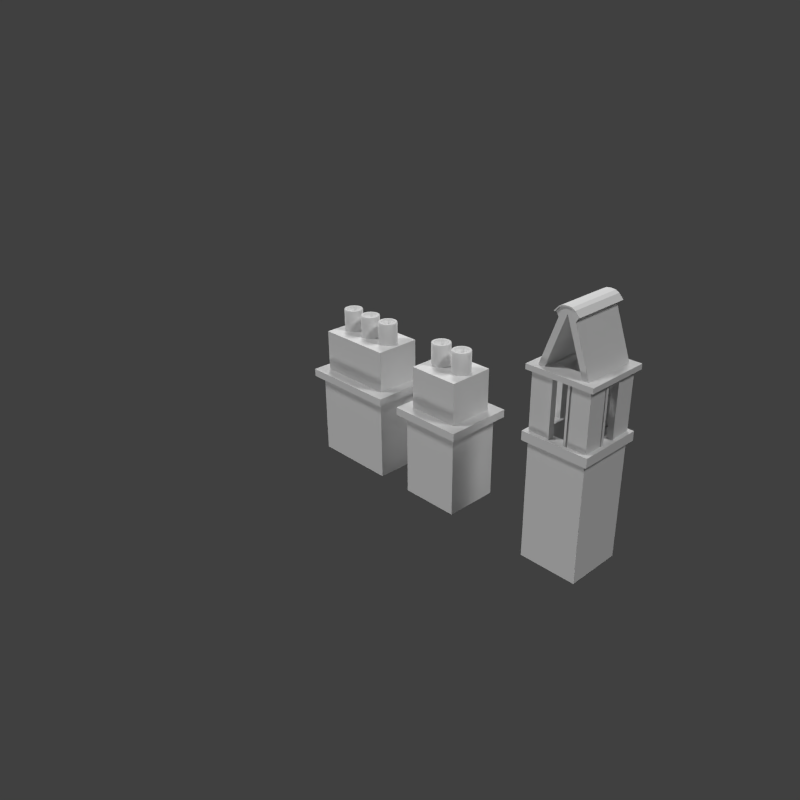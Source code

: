 # Source: cg-libChimney.blend  (saved by Blender 2.71.0; exported with 4.5.12 LTS)
import bpy
from mathutils import Matrix  # noqa: F401  (used for matrix-valued properties, if any)

bpy.ops.wm.read_factory_settings(use_empty=True)
scene = bpy.context.scene
scene.name = 'Scene'

# ---- collections
col_collection_1 = bpy.data.collections.new('Collection 1'); scene.collection.children.link(col_collection_1)

# ---- materials (node trees are filled in below, after node groups)
mat_rustedmetal = bpy.data.materials.new('RustedMetal')
mat_rustedmetal.alpha_threshold = 0.0
mat_rustedmetal.use_transparent_shadow = False
mat_rustedmetal.roughness = 0.5
mat_rustedmetal.specular_intensity = 0.04737
mat_rustedmetal.line_color = (0.0, 0.0, 0.0, 1.0)
mat_brick = bpy.data.materials.new('Brick')
mat_brick.alpha_threshold = 0.0
mat_brick.use_transparent_shadow = False
mat_brick.roughness = 0.5
mat_brick.specular_intensity = 0.005263
mat_brick.line_color = (0.0, 0.0, 0.0, 1.0)

# ---- material node trees

# ---- world
world_world = bpy.data.worlds.new('World'); scene.world = world_world
world_world.color = (0.05088, 0.05088, 0.05088)
world_world.use_sun_shadow = False
world_world.sun_shadow_jitter_overblur = 0.0
world_world.cycles.sampling_method = 'MANUAL'
world_world.cycles.sample_map_resolution = 256

# ---- cameras
cam_camera = bpy.data.cameras.new('Camera')
cam_camera.clip_end = 100.0
cam_camera.lens = 35.0
cam_camera.sensor_width = 32.0
cam_camera.sensor_height = 18.0
cam_camera.ortho_scale = 7.314
cam_camera.dof.focus_distance = 0.0
cam_camera.dof.aperture_fstop = 128.0

# ---- lights
light_lamp_003 = bpy.data.lights.new('Lamp.003', 'SUN')
light_lamp_003.transmission_factor = 0.0
light_lamp_003.cutoff_distance = 30.0
light_lamp_003.angle = 0.1993
light_lamp_003.energy = 1.0
light_lamp_003.shadow_buffer_clip_start = 1.001
light_lamp_003.shadow_soft_size = 0.1
light_lamp_003.shadow_cascade_max_distance = 1000.0
light_lamp_003.cycles.use_multiple_importance_sampling = False
light_lamp_002 = bpy.data.lights.new('Lamp.002', 'SUN')
light_lamp_002.transmission_factor = 0.0
light_lamp_002.cutoff_distance = 30.0
light_lamp_002.angle = 0.1993
light_lamp_002.energy = 1.0
light_lamp_002.shadow_buffer_clip_start = 1.001
light_lamp_002.shadow_soft_size = 0.1
light_lamp_002.shadow_cascade_max_distance = 1000.0
light_lamp_002.cycles.use_multiple_importance_sampling = False
light_lamp_001 = bpy.data.lights.new('Lamp.001', 'SUN')
light_lamp_001.transmission_factor = 0.0
light_lamp_001.cutoff_distance = 30.0
light_lamp_001.angle = 0.1993
light_lamp_001.energy = 1.0
light_lamp_001.shadow_buffer_clip_start = 1.001
light_lamp_001.shadow_soft_size = 0.1
light_lamp_001.shadow_cascade_max_distance = 1000.0
light_lamp_001.cycles.use_multiple_importance_sampling = False
light_lamp = bpy.data.lights.new('Lamp', 'SUN')
light_lamp.transmission_factor = 0.0
light_lamp.cutoff_distance = 30.0
light_lamp.angle = 0.1993
light_lamp.energy = 1.0
light_lamp.shadow_buffer_clip_start = 1.001
light_lamp.shadow_soft_size = 0.1
light_lamp.shadow_cascade_max_distance = 1000.0
light_lamp.cycles.use_multiple_importance_sampling = False

# ---- meshes
me_cube_005 = bpy.data.meshes.new('Cube.005')
me_cube_005.from_pydata([(0.1345, 0.3416, 2.49), (0.1345, -0.3416, 2.49), (0.08711, 0.3416, 2.545), (0.08711, -0.3416, 2.545), (0.04694, 0.3416, 2.566), (0.04694, -0.3416, 2.566), (0.1438, 0.3416, 2.498), (0.1438, -0.3416, 2.498), (0.09267, 0.3416, 2.555), (0.09267, -0.3416, 2.555), (0.0525, 0.3416, 2.577), (0.0525, -0.3416, 2.577), (-0.1345, 0.3416, 2.49), (-0.1345, -0.3416, 2.49), (-0.08711, 0.3416, 2.545), (-0.08711, -0.3416, 2.545), (-0.04694, 0.3416, 2.566), (-0.04694, -0.3416, 2.566), (0.0, 0.3416, 2.572), (0.0, -0.3416, 2.572), (-0.1438, 0.3416, 2.498), (-0.1438, -0.3416, 2.498), (-0.09267, 0.3416, 2.555), (-0.09267, -0.3416, 2.555), (-0.0525, 0.3416, 2.577), (-0.0525, -0.3416, 2.577), (0.0, 0.3416, 2.583), (0.0, -0.3416, 2.583)], [], [(0, 1, 3, 2), (2, 3, 5, 4), (4, 5, 19, 18), (6, 8, 9, 7), (8, 10, 11, 9), (10, 26, 27, 11), (5, 11, 27, 19), (18, 26, 10, 4), (3, 9, 11, 5), (4, 10, 8, 2), (1, 7, 9, 3), (2, 8, 6, 0), (0, 6, 7, 1), (12, 14, 15, 13), (14, 16, 17, 15), (16, 18, 19, 17), (20, 21, 23, 22), (22, 23, 25, 24), (24, 25, 27, 26), (17, 19, 27, 25), (18, 16, 24, 26), (15, 17, 25, 23), (16, 14, 22, 24), (13, 15, 23, 21), (14, 12, 20, 22), (12, 13, 21, 20)])
_uv = me_cube_005.uv_layers.new(name='UVMap')
_uv.uv.foreach_set('vector', [0.7793, 0.03774, 0.625, 0.03775, 0.625, 0.0214, 0.7793, 0.02139, 0.7793, 0.02139, 0.625, 0.0214, 0.625, 0.01114, 0.7793, 0.01114, 0.7793, 0.01114, 0.625, 0.01114, 0.625, 0.000452, 0.7793, 0.0004502, 0.7793, 0.04046, 0.7793, 0.05787, 0.625, 0.05787, 0.625, 0.04046, 0.7793, 0.05787, 0.7793, 0.06813, 0.625, 0.06813, 0.625, 0.05787, 0.7793, 0.06813, 0.7793, 0.08006, 0.625, 0.08006, 0.625, 0.06813, 0.04345, 0.7668, 0.04471, 0.7692, 0.03285, 0.7705, 0.03285, 0.7681, 0.5682, 0.7553, 0.5682, 0.7529, 0.58, 0.7543, 0.5788, 0.7567, 0.05252, 0.762, 0.05377, 0.7644, 0.04471, 0.7692, 0.04345, 0.7668, 0.5788, 0.7567, 0.58, 0.7543, 0.5891, 0.7591, 0.5879, 0.7615, 0.06321, 0.7496, 0.06531, 0.7513, 0.05377, 0.7644, 0.05252, 0.762, 0.5879, 0.7615, 0.5891, 0.7591, 0.6007, 0.7721, 0.5986, 0.7739, 0.7793, 0.03774, 0.7793, 0.04046, 0.625, 0.04046, 0.625, 0.03775, 0.7793, 0.1224, 0.7793, 0.1387, 0.625, 0.1387, 0.625, 0.1224, 0.7793, 0.1387, 0.7793, 0.149, 0.625, 0.149, 0.625, 0.1387, 0.7793, 0.149, 0.7793, 0.1597, 0.625, 0.1597, 0.625, 0.149, 0.7793, 0.1197, 0.625, 0.1197, 0.625, 0.1022, 0.7793, 0.1022, 0.7793, 0.1022, 0.625, 0.1022, 0.625, 0.09199, 0.7793, 0.09199, 0.7793, 0.09199, 0.625, 0.09199, 0.625, 0.08006, 0.7793, 0.08006, 0.02226, 0.7668, 0.03285, 0.7681, 0.03285, 0.7705, 0.021, 0.7692, 0.5682, 0.7553, 0.5576, 0.7567, 0.5563, 0.7543, 0.5682, 0.7529, 0.01321, 0.762, 0.02226, 0.7668, 0.021, 0.7692, 0.01195, 0.7644, 0.5576, 0.7567, 0.5485, 0.7615, 0.5473, 0.7591, 0.5563, 0.7543, 0.002546, 0.7496, 0.01321, 0.762, 0.01195, 0.7644, 0.0004502, 0.7513, 0.5485, 0.7615, 0.5378, 0.7739, 0.5357, 0.7721, 0.5473, 0.7591, 0.7793, 0.1224, 0.625, 0.1224, 0.625, 0.1197, 0.7793, 0.1197])
me_cube_005.materials.append(mat_rustedmetal)
me_cube_005.use_remesh_preserve_volume = False
me_cube_005.use_remesh_preserve_attributes = False
me_cube_005.use_mirror_vertex_groups = False
me_cube_005.update()
me_cube_004 = bpy.data.meshes.new('Cube.004')
me_cube_004.from_pydata([(-0.5342, 0.196, 1.801), (-0.5342, 0.196, 2.668), (-0.4592, 0.1811, 1.801), (-0.4592, 0.1811, 2.668), (-0.3956, 0.1386, 1.801), (-0.3956, 0.1386, 2.668), (-0.3531, 0.07501, 1.801), (-0.3531, 0.07501, 2.668), (-0.3382, -8.568e-09, 1.801), (-0.3382, -8.568e-09, 2.668), (-0.3531, -0.07501, 1.801), (-0.3531, -0.07501, 2.668), (-0.3956, -0.1386, 1.801), (-0.3956, -0.1386, 2.668), (-0.4592, -0.1811, 1.801), (-0.4592, -0.1811, 2.668), (-0.5342, -0.196, 1.801), (-0.5342, -0.196, 2.668), (-0.6092, -0.1811, 1.801), (-0.6092, -0.1811, 2.668), (-0.6728, -0.1386, 1.801), (-0.6728, -0.1386, 2.668), (-0.7153, -0.07501, 1.801), (-0.7153, -0.07501, 2.668), (-0.7302, 2.338e-09, 1.801), (-0.7302, 2.338e-09, 2.668), (-0.7153, 0.07501, 1.801), (-0.7153, 0.07501, 2.668), (-0.6728, 0.1386, 1.801), (-0.6728, 0.1386, 2.668), (-0.6092, 0.1811, 1.801), (-0.6092, 0.1811, 2.668), (-0.5342, 0.1364, 2.668), (-0.482, 0.126, 2.668), (-0.4378, 0.09643, 2.668), (-0.4082, 0.05219, 2.668), (-0.3978, -5.294e-09, 2.668), (-0.4082, -0.05219, 2.668), (-0.4378, -0.09643, 2.668), (-0.482, -0.126, 2.668), (-0.5342, -0.1364, 2.668), (-0.5864, -0.126, 2.668), (-0.6306, -0.09643, 2.668), (-0.6602, -0.05219, 2.668), (-0.6706, 2.293e-09, 2.668), (-0.6602, 0.05219, 2.668), (-0.6306, 0.09643, 2.668), (-0.5864, 0.126, 2.668), (-0.5342, 0.1364, 2.323), (-0.482, 0.126, 2.323), (-0.4378, 0.09643, 2.323), (-0.4082, 0.05219, 2.323), (-0.3978, -5.294e-09, 2.323), (-0.4082, -0.05219, 2.323), (-0.4378, -0.09643, 2.323), (-0.482, -0.126, 2.323), (-0.5342, -0.1364, 2.323), (-0.5864, -0.126, 2.323), (-0.6306, -0.09643, 2.323), (-0.6602, -0.05219, 2.323), (-0.6706, 2.293e-09, 2.323), (-0.6602, 0.05219, 2.323), (-0.6306, 0.09643, 2.323), (-0.5864, 0.126, 2.323), (-0.004945, 0.196, 1.801), (-0.004945, 0.196, 2.668), (0.07007, 0.1811, 1.801), (0.07007, 0.1811, 2.668), (0.1337, 0.1386, 1.801), (0.1337, 0.1386, 2.668), (0.1762, 0.07501, 1.801), (0.1762, 0.07501, 2.668), (0.1911, -8.568e-09, 1.801), (0.1911, -8.568e-09, 2.668), (0.1762, -0.07501, 1.801), (0.1762, -0.07501, 2.668), (0.1337, -0.1386, 1.801), (0.1337, -0.1386, 2.668), (0.07007, -0.1811, 1.801), (0.07007, -0.1811, 2.668), (-0.004945, -0.196, 1.801), (-0.004945, -0.196, 2.668), (-0.07996, -0.1811, 1.801), (-0.07996, -0.1811, 2.668), (-0.1436, -0.1386, 1.801), (-0.1436, -0.1386, 2.668), (-0.186, -0.07501, 1.801), (-0.186, -0.07501, 2.668), (-0.201, 2.338e-09, 1.801), (-0.201, 2.338e-09, 2.668), (-0.186, 0.07501, 1.801), (-0.186, 0.07501, 2.668), (-0.1436, 0.1386, 1.801), (-0.1436, 0.1386, 2.668), (-0.07996, 0.1811, 1.801), (-0.07996, 0.1811, 2.668), (-0.004945, 0.1364, 2.668), (0.04724, 0.126, 2.668), (0.09148, 0.09643, 2.668), (0.121, 0.05219, 2.668), (0.1314, -5.294e-09, 2.668), (0.121, -0.05219, 2.668), (0.09148, -0.09643, 2.668), (0.04724, -0.126, 2.668), (-0.004945, -0.1364, 2.668), (-0.05713, -0.126, 2.668), (-0.1014, -0.09643, 2.668), (-0.1309, -0.05219, 2.668), (-0.1413, 2.293e-09, 2.668), (-0.1309, 0.05219, 2.668), (-0.1014, 0.09643, 2.668), (-0.05713, 0.126, 2.668), (-0.004945, 0.1364, 2.323), (0.04724, 0.126, 2.323), (0.09148, 0.09643, 2.323), (0.121, 0.05219, 2.323), (0.1314, -5.294e-09, 2.323), (0.121, -0.05219, 2.323), (0.09148, -0.09643, 2.323), (0.04724, -0.126, 2.323), (-0.004945, -0.1364, 2.323), (-0.05713, -0.126, 2.323), (-0.1014, -0.09643, 2.323), (-0.1309, -0.05219, 2.323), (-0.1413, 2.293e-09, 2.323), (-0.1309, 0.05219, 2.323), (-0.1014, 0.09643, 2.323), (-0.05713, 0.126, 2.323), (0.5243, 0.196, 1.801), (0.5243, 0.196, 2.668), (0.5993, 0.1811, 1.801), (0.5993, 0.1811, 2.668), (0.6629, 0.1386, 1.801), (0.6629, 0.1386, 2.668), (0.7054, 0.07501, 1.801), (0.7054, 0.07501, 2.668), (0.7203, -8.568e-09, 1.801), (0.7203, -8.568e-09, 2.668), (0.7054, -0.07501, 1.801), (0.7054, -0.07501, 2.668), (0.6629, -0.1386, 1.801), (0.6629, -0.1386, 2.668), (0.5993, -0.1811, 1.801), (0.5993, -0.1811, 2.668), (0.5243, -0.196, 1.801), (0.5243, -0.196, 2.668), (0.4493, -0.1811, 1.801), (0.4493, -0.1811, 2.668), (0.3857, -0.1386, 1.801), (0.3857, -0.1386, 2.668), (0.3432, -0.07501, 1.801), (0.3432, -0.07501, 2.668), (0.3283, 2.338e-09, 1.801), (0.3283, 2.338e-09, 2.668), (0.3432, 0.07501, 1.801), (0.3432, 0.07501, 2.668), (0.3857, 0.1386, 1.801), (0.3857, 0.1386, 2.668), (0.4493, 0.1811, 1.801), (0.4493, 0.1811, 2.668), (0.5243, 0.1364, 2.668), (0.5765, 0.126, 2.668), (0.6207, 0.09643, 2.668), (0.6503, 0.05219, 2.668), (0.6607, -5.294e-09, 2.668), (0.6503, -0.05219, 2.668), (0.6207, -0.09643, 2.668), (0.5765, -0.126, 2.668), (0.5243, -0.1364, 2.668), (0.4721, -0.126, 2.668), (0.4279, -0.09643, 2.668), (0.3983, -0.05219, 2.668), (0.3879, 2.293e-09, 2.668), (0.3983, 0.05219, 2.668), (0.4279, 0.09643, 2.668), (0.4721, 0.126, 2.668), (0.5243, 0.1364, 2.323), (0.5765, 0.126, 2.323), (0.6207, 0.09643, 2.323), (0.6503, 0.05219, 2.323), (0.6607, -5.294e-09, 2.323), (0.6503, -0.05219, 2.323), (0.6207, -0.09643, 2.323), (0.5765, -0.126, 2.323), (0.5243, -0.1364, 2.323), (0.4721, -0.126, 2.323), (0.4279, -0.09643, 2.323), (0.3983, -0.05219, 2.323), (0.3879, 2.293e-09, 2.323), (0.3983, 0.05219, 2.323), (0.4279, 0.09643, 2.323), (0.4721, 0.126, 2.323)], [], [(0, 1, 3, 2), (2, 3, 5, 4), (4, 5, 7, 6), (6, 7, 9, 8), (8, 9, 11, 10), (10, 11, 13, 12), (12, 13, 15, 14), (14, 15, 17, 16), (16, 17, 19, 18), (18, 19, 21, 20), (20, 21, 23, 22), (22, 23, 25, 24), (24, 25, 27, 26), (26, 27, 29, 28), (21, 19, 41, 42), (30, 31, 1, 0), (28, 29, 31, 30), (36, 35, 51, 52), (5, 3, 33, 34), (27, 25, 44, 45), (11, 9, 36, 37), (1, 31, 47, 32), (3, 1, 32, 33), (17, 15, 39, 40), (23, 21, 42, 43), (7, 5, 34, 35), (29, 27, 45, 46), (13, 11, 37, 38), (19, 17, 40, 41), (25, 23, 43, 44), (9, 7, 35, 36), (31, 29, 46, 47), (15, 13, 38, 39), (49, 48, 63, 62, 61, 60, 59, 58, 57, 56, 55, 54, 53, 52, 51, 50), (47, 46, 62, 63), (34, 33, 49, 50), (45, 44, 60, 61), (43, 42, 58, 59), (41, 40, 56, 57), (39, 38, 54, 55), (37, 36, 52, 53), (32, 47, 63, 48), (35, 34, 50, 51), (46, 45, 61, 62), (33, 32, 48, 49), (44, 43, 59, 60), (42, 41, 57, 58), (40, 39, 55, 56), (38, 37, 53, 54), (64, 65, 67, 66), (66, 67, 69, 68), (68, 69, 71, 70), (70, 71, 73, 72), (72, 73, 75, 74), (74, 75, 77, 76), (76, 77, 79, 78), (78, 79, 81, 80), (80, 81, 83, 82), (82, 83, 85, 84), (84, 85, 87, 86), (86, 87, 89, 88), (88, 89, 91, 90), (90, 91, 93, 92), (85, 83, 105, 106), (94, 95, 65, 64), (92, 93, 95, 94), (100, 99, 115, 116), (69, 67, 97, 98), (91, 89, 108, 109), (75, 73, 100, 101), (65, 95, 111, 96), (67, 65, 96, 97), (81, 79, 103, 104), (87, 85, 106, 107), (71, 69, 98, 99), (93, 91, 109, 110), (77, 75, 101, 102), (83, 81, 104, 105), (89, 87, 107, 108), (73, 71, 99, 100), (95, 93, 110, 111), (79, 77, 102, 103), (113, 112, 127, 126, 125, 124, 123, 122, 121, 120, 119, 118, 117, 116, 115, 114), (111, 110, 126, 127), (98, 97, 113, 114), (109, 108, 124, 125), (107, 106, 122, 123), (105, 104, 120, 121), (103, 102, 118, 119), (101, 100, 116, 117), (96, 111, 127, 112), (99, 98, 114, 115), (110, 109, 125, 126), (97, 96, 112, 113), (108, 107, 123, 124), (106, 105, 121, 122), (104, 103, 119, 120), (102, 101, 117, 118), (128, 129, 131, 130), (130, 131, 133, 132), (132, 133, 135, 134), (134, 135, 137, 136), (136, 137, 139, 138), (138, 139, 141, 140), (140, 141, 143, 142), (142, 143, 145, 144), (144, 145, 147, 146), (146, 147, 149, 148), (148, 149, 151, 150), (150, 151, 153, 152), (152, 153, 155, 154), (154, 155, 157, 156), (149, 147, 169, 170), (158, 159, 129, 128), (156, 157, 159, 158), (164, 163, 179, 180), (133, 131, 161, 162), (155, 153, 172, 173), (139, 137, 164, 165), (129, 159, 175, 160), (131, 129, 160, 161), (145, 143, 167, 168), (151, 149, 170, 171), (135, 133, 162, 163), (157, 155, 173, 174), (141, 139, 165, 166), (147, 145, 168, 169), (153, 151, 171, 172), (137, 135, 163, 164), (159, 157, 174, 175), (143, 141, 166, 167), (177, 176, 191, 190, 189, 188, 187, 186, 185, 184, 183, 182, 181, 180, 179, 178), (175, 174, 190, 191), (162, 161, 177, 178), (173, 172, 188, 189), (171, 170, 186, 187), (169, 168, 184, 185), (167, 166, 182, 183), (165, 164, 180, 181), (160, 175, 191, 176), (163, 162, 178, 179), (174, 173, 189, 190), (161, 160, 176, 177), (172, 171, 187, 188), (170, 169, 185, 186), (168, 167, 183, 184), (166, 165, 181, 182)])
me_cube_004.polygons.foreach_set('use_smooth', [True] * 147)
_uv = me_cube_004.uv_layers.new(name='UVMap')
_uv.uv.foreach_set('vector', [-0.3174, -0.5471, -0.3174, 0.2242, -0.3854, 0.2242, -0.3854, -0.5471, -0.3854, -0.5471, -0.3854, 0.2242, -0.4535, 0.2242, -0.4535, -0.5471, -0.4535, -0.5471, -0.4535, 0.2242, -0.5215, 0.2242, -0.5215, -0.5471, -0.5215, -0.5471, -0.5215, 0.2242, -0.5896, 0.2242, -0.5896, -0.5471, 0.4994, -0.5471, 0.4994, 0.2242, 0.4313, 0.2242, 0.4313, -0.5471, 0.4313, -0.5471, 0.4313, 0.2242, 0.3633, 0.2242, 0.3633, -0.5471, 0.3633, -0.5471, 0.3633, 0.2242, 0.2952, 0.2242, 0.2952, -0.5471, 0.2952, -0.5471, 0.2952, 0.2242, 0.2272, 0.2242, 0.2272, -0.5471, 0.2272, -0.5471, 0.2272, 0.2242, 0.1591, 0.2242, 0.1591, -0.5471, 0.1591, -0.5471, 0.1591, 0.2242, 0.09103, 0.2242, 0.09102, -0.5471, 0.09102, -0.5471, 0.09103, 0.2242, 0.02296, 0.2242, 0.02296, -0.5471, 0.02296, -0.5471, 0.02296, 0.2242, -0.0451, 0.2242, -0.0451, -0.5471, -0.0451, -0.5471, -0.0451, 0.2242, -0.1132, 0.2242, -0.1132, -0.5471, -0.1132, -0.5471, -0.1132, 0.2242, -0.1812, 0.2242, -0.1812, -0.5471, -0.5154, 1.024, -0.4526, 0.9978, -0.4422, 1.05, -0.4859, 1.068, -0.2493, -0.5471, -0.2493, 0.2242, -0.3174, 0.2242, -0.3174, -0.5471, -0.1812, -0.5471, -0.1812, 0.2242, -0.2493, 0.2242, -0.2493, -0.5471, 1.258, 0.2242, 1.211, 0.2242, 1.211, -0.08286, 1.258, -0.08286, -0.3216, 1.314, -0.3845, 1.34, -0.3948, 1.288, -0.3511, 1.27, -0.5896, 1.203, -0.5896, 1.135, -0.5375, 1.145, -0.5375, 1.193, -0.2474, 1.135, -0.2474, 1.203, -0.2995, 1.193, -0.2995, 1.145, -0.4526, 1.34, -0.5154, 1.314, -0.4859, 1.27, -0.4422, 1.288, -0.3845, 1.34, -0.4526, 1.34, -0.4422, 1.288, -0.3948, 1.288, -0.3845, 0.9978, -0.3216, 1.024, -0.3511, 1.068, -0.3948, 1.05, -0.5636, 1.072, -0.5154, 1.024, -0.4859, 1.068, -0.5194, 1.102, -0.2735, 1.266, -0.3216, 1.314, -0.3511, 1.27, -0.3176, 1.236, -0.5636, 1.266, -0.5896, 1.203, -0.5375, 1.193, -0.5194, 1.236, -0.2735, 1.072, -0.2474, 1.135, -0.2995, 1.145, -0.3176, 1.102, -0.4526, 0.9978, -0.3845, 0.9978, -0.3948, 1.05, -0.4422, 1.05, -0.5896, 1.135, -0.5636, 1.072, -0.5194, 1.102, -0.5375, 1.145, -0.2474, 1.203, -0.2735, 1.266, -0.3176, 1.236, -0.2995, 1.193, -0.5154, 1.314, -0.5636, 1.266, -0.5194, 1.236, -0.4859, 1.27, -0.3216, 1.024, -0.2735, 1.072, -0.3176, 1.102, -0.3511, 1.068, 1.402, 1.475, 1.355, 1.475, 1.311, 1.457, 1.278, 1.424, 1.259, 1.38, 1.259, 1.332, 1.278, 1.289, 1.311, 1.255, 1.355, 1.237, 1.402, 1.237, 1.446, 1.255, 1.479, 1.289, 1.497, 1.332, 1.497, 1.38, 1.479, 1.424, 1.446, 1.457, 1.021, 0.2242, 0.9741, 0.2242, 0.9741, -0.08287, 1.021, -0.08287, 1.164, 0.2242, 1.116, 0.2242, 1.116, -0.08287, 1.164, -0.08287, 0.9268, 0.2242, 0.8794, 0.2242, 0.8794, -0.08287, 0.9268, -0.08287, 0.8321, 0.2242, 0.7847, 0.2242, 0.7847, -0.08287, 0.8321, -0.08287, 0.7374, 0.2242, 0.69, 0.2242, 0.69, -0.08287, 0.7374, -0.08287, 0.6427, 0.2242, 0.5953, 0.2242, 0.5953, -0.08286, 0.6427, -0.08286, 0.548, 0.2242, 0.5006, 0.2242, 0.5006, -0.08284, 0.5479, -0.08285, 1.069, 0.2242, 1.021, 0.2242, 1.021, -0.08287, 1.069, -0.08287, 1.211, 0.2242, 1.164, 0.2242, 1.164, -0.08287, 1.211, -0.08286, 0.9741, 0.2242, 0.9268, 0.2242, 0.9268, -0.08287, 0.9741, -0.08287, 1.116, 0.2242, 1.069, 0.2242, 1.069, -0.08287, 1.116, -0.08287, 0.8794, 0.2242, 0.8321, 0.2242, 0.8321, -0.08287, 0.8794, -0.08287, 0.7847, 0.2242, 0.7374, 0.2242, 0.7374, -0.08287, 0.7847, -0.08287, 0.69, 0.2242, 0.6427, 0.2242, 0.6427, -0.08286, 0.69, -0.08287, 0.5953, 0.2242, 0.548, 0.2242, 0.5479, -0.08285, 0.5953, -0.08286, 0.7728, 0.2254, 0.7729, 0.9967, 0.7048, 0.9967, 0.7048, 0.2254, 0.7048, 0.2254, 0.7048, 0.9967, 0.6367, 0.9967, 0.6367, 0.2254, 0.6367, 0.2254, 0.6367, 0.9967, 0.5687, 0.9967, 0.5687, 0.2254, 0.5687, 0.2254, 0.5687, 0.9967, 0.5006, 0.9967, 0.5006, 0.2254, 1.59, 0.2254, 1.59, 0.9967, 1.522, 0.9967, 1.522, 0.2254, 1.522, 0.2254, 1.522, 0.9967, 1.453, 0.9967, 1.453, 0.2254, 1.453, 0.2254, 1.453, 0.9967, 1.385, 0.9967, 1.385, 0.2254, 1.385, 0.2254, 1.385, 0.9967, 1.317, 0.9967, 1.317, 0.2254, 1.317, 0.2254, 1.317, 0.9967, 1.249, 0.9967, 1.249, 0.2254, 1.249, 0.2254, 1.249, 0.9967, 1.181, 0.9967, 1.181, 0.2254, 1.181, 0.2254, 1.181, 0.9967, 1.113, 0.9967, 1.113, 0.2254, 1.113, 0.2254, 1.113, 0.9967, 1.045, 0.9967, 1.045, 0.2254, 1.045, 0.2254, 1.045, 0.9967, 0.977, 0.9967, 0.977, 0.2254, 0.977, 0.2254, 0.977, 0.9967, 0.909, 0.9967, 0.909, 0.2254, -0.172, 1.024, -0.1092, 0.9978, -0.09881, 1.05, -0.1426, 1.068, 0.8409, 0.2254, 0.8409, 0.9967, 0.7729, 0.9967, 0.7728, 0.2254, 0.909, 0.2254, 0.909, 0.9967, 0.8409, 0.9967, 0.8409, 0.2254, 1.258, -0.2401, 1.211, -0.2401, 1.211, -0.5471, 1.258, -0.5471, 0.02179, 1.314, -0.0411, 1.34, -0.05145, 1.288, -0.007706, 1.27, -0.2462, 1.203, -0.2462, 1.135, -0.1942, 1.145, -0.1942, 1.193, 0.09594, 1.135, 0.09594, 1.203, 0.04388, 1.193, 0.04388, 1.145, -0.1092, 1.34, -0.172, 1.314, -0.1426, 1.27, -0.09881, 1.288, -0.0411, 1.34, -0.1092, 1.34, -0.09881, 1.288, -0.05145, 1.288, -0.0411, 0.9978, 0.02178, 1.024, -0.007717, 1.068, -0.05146, 1.05, -0.2202, 1.072, -0.172, 1.024, -0.1426, 1.068, -0.176, 1.102, 0.06992, 1.266, 0.02179, 1.314, -0.007706, 1.27, 0.02578, 1.236, -0.2202, 1.266, -0.2462, 1.203, -0.1942, 1.193, -0.176, 1.236, 0.0699, 1.072, 0.09594, 1.135, 0.04388, 1.145, 0.02576, 1.102, -0.1092, 0.9978, -0.0411, 0.9978, -0.05146, 1.05, -0.09881, 1.05, -0.2462, 1.135, -0.2202, 1.072, -0.176, 1.102, -0.1942, 1.145, 0.09597, 1.203, 0.06992, 1.266, 0.02578, 1.236, 0.0439, 1.193, -0.172, 1.314, -0.2202, 1.266, -0.176, 1.236, -0.1426, 1.27, 0.02178, 1.024, 0.0699, 1.072, 0.02576, 1.102, -0.007717, 1.068, 1.446, -0.4599, 1.479, -0.4265, 1.497, -0.3827, 1.497, -0.3354, 1.479, -0.2916, 1.446, -0.2581, 1.402, -0.24, 1.355, -0.24, 1.311, -0.2581, 1.278, -0.2916, 1.259, -0.3354, 1.259, -0.3827, 1.278, -0.4265, 1.311, -0.4599, 1.355, -0.4781, 1.402, -0.4781, 1.021, -0.2401, 0.9741, -0.2401, 0.9741, -0.5471, 1.021, -0.5471, 1.164, -0.2401, 1.116, -0.2401, 1.116, -0.5471, 1.164, -0.5471, 0.9268, -0.2401, 0.8794, -0.2401, 0.8794, -0.5471, 0.9268, -0.5471, 0.8321, -0.2401, 0.7847, -0.2401, 0.7847, -0.5471, 0.8321, -0.5471, 0.7374, -0.24, 0.69, -0.24, 0.69, -0.5471, 0.7374, -0.5471, 0.6427, -0.24, 0.5953, -0.24, 0.5953, -0.5471, 0.6427, -0.5471, 0.548, -0.24, 0.5006, -0.24, 0.5006, -0.5471, 0.5479, -0.5471, 1.069, -0.2401, 1.021, -0.2401, 1.021, -0.5471, 1.069, -0.5471, 1.211, -0.2401, 1.164, -0.2401, 1.164, -0.5471, 1.211, -0.5471, 0.9741, -0.2401, 0.9268, -0.2401, 0.9268, -0.5471, 0.9741, -0.5471, 1.116, -0.2401, 1.069, -0.2401, 1.069, -0.5471, 1.116, -0.5471, 0.8794, -0.2401, 0.8321, -0.2401, 0.8321, -0.5471, 0.8794, -0.5471, 0.7847, -0.2401, 0.7374, -0.24, 0.7374, -0.5471, 0.7847, -0.5471, 0.69, -0.24, 0.6427, -0.24, 0.6427, -0.5471, 0.69, -0.5471, 0.5953, -0.24, 0.548, -0.24, 0.5479, -0.5471, 0.5953, -0.5471, -0.3174, 0.2254, -0.3174, 0.9967, -0.3854, 0.9967, -0.3854, 0.2254, -0.3854, 0.2254, -0.3854, 0.9967, -0.4535, 0.9967, -0.4535, 0.2254, -0.4535, 0.2254, -0.4535, 0.9967, -0.5215, 0.9967, -0.5215, 0.2254, -0.5215, 0.2254, -0.5215, 0.9967, -0.5896, 0.9967, -0.5896, 0.2254, 0.4994, 0.2254, 0.4994, 0.9967, 0.4313, 0.9967, 0.4313, 0.2254, 0.4313, 0.2254, 0.4313, 0.9967, 0.3633, 0.9967, 0.3633, 0.2254, 0.3633, 0.2254, 0.3633, 0.9967, 0.2952, 0.9967, 0.2952, 0.2254, 0.2952, 0.2254, 0.2952, 0.9967, 0.2272, 0.9967, 0.2272, 0.2254, 0.2272, 0.2254, 0.2272, 0.9967, 0.1591, 0.9967, 0.1591, 0.2254, 0.1591, 0.2254, 0.1591, 0.9967, 0.09103, 0.9967, 0.09103, 0.2254, 0.09103, 0.2254, 0.09103, 0.9967, 0.02296, 0.9967, 0.02296, 0.2254, 0.02296, 0.2254, 0.02296, 0.9967, -0.0451, 0.9967, -0.0451, 0.2254, -0.0451, 0.2254, -0.0451, 0.9967, -0.1132, 0.9967, -0.1132, 0.2254, -0.1132, 0.2254, -0.1132, 0.9967, -0.1812, 0.9967, -0.1812, 0.2254, 0.1572, 1.135, 0.1833, 1.072, 0.2274, 1.102, 0.2093, 1.145, -0.2493, 0.2254, -0.2493, 0.9967, -0.3174, 0.9967, -0.3174, 0.2254, -0.1812, 0.2254, -0.1812, 0.9967, -0.2493, 0.9967, -0.2493, 0.2254, 1.258, 1.305, 1.211, 1.305, 1.211, 0.9979, 1.258, 0.9979, 0.4994, 1.203, 0.4734, 1.266, 0.4292, 1.236, 0.4473, 1.193, 0.2314, 1.314, 0.1833, 1.266, 0.2274, 1.236, 0.2609, 1.27, 0.4252, 1.024, 0.4734, 1.072, 0.4292, 1.102, 0.3957, 1.068, 0.4252, 1.314, 0.3624, 1.34, 0.352, 1.288, 0.3957, 1.27, 0.4734, 1.266, 0.4252, 1.314, 0.3957, 1.27, 0.4292, 1.236, 0.2314, 1.024, 0.2943, 0.9978, 0.3046, 1.05, 0.2609, 1.068, 0.1572, 1.203, 0.1572, 1.135, 0.2093, 1.145, 0.2093, 1.193, 0.4994, 1.135, 0.4994, 1.203, 0.4473, 1.193, 0.4473, 1.145, 0.2943, 1.34, 0.2314, 1.314, 0.2609, 1.27, 0.3046, 1.288, 0.3624, 0.9978, 0.4252, 1.024, 0.3957, 1.068, 0.352, 1.05, 0.1833, 1.072, 0.2314, 1.024, 0.2609, 1.068, 0.2274, 1.102, 0.1833, 1.266, 0.1572, 1.203, 0.2093, 1.193, 0.2274, 1.236, 0.4734, 1.072, 0.4994, 1.135, 0.4473, 1.145, 0.4292, 1.102, 0.3624, 1.34, 0.2943, 1.34, 0.3046, 1.288, 0.352, 1.288, 0.2943, 0.9978, 0.3624, 0.9978, 0.352, 1.05, 0.3046, 1.05, 1.497, 1.093, 1.497, 1.141, 1.479, 1.184, 1.446, 1.218, 1.402, 1.236, 1.355, 1.236, 1.311, 1.218, 1.278, 1.184, 1.259, 1.141, 1.259, 1.093, 1.278, 1.049, 1.311, 1.016, 1.355, 0.9978, 1.402, 0.9978, 1.446, 1.016, 1.479, 1.049, 1.021, 1.305, 0.9741, 1.305, 0.9741, 0.9978, 1.021, 0.9978, 1.164, 1.305, 1.116, 1.305, 1.116, 0.9978, 1.164, 0.9979, 0.9268, 1.305, 0.8794, 1.305, 0.8794, 0.9978, 0.9268, 0.9978, 0.8321, 1.305, 0.7847, 1.305, 0.7847, 0.9978, 0.8321, 0.9978, 0.7374, 1.305, 0.69, 1.305, 0.69, 0.9978, 0.7373, 0.9978, 0.6427, 1.305, 0.5953, 1.305, 0.5953, 0.9979, 0.6426, 0.9979, 0.548, 1.305, 0.5006, 1.305, 0.5006, 0.9979, 0.5479, 0.9979, 1.069, 1.305, 1.021, 1.305, 1.021, 0.9978, 1.069, 0.9978, 1.211, 1.305, 1.164, 1.305, 1.164, 0.9979, 1.211, 0.9979, 0.9741, 1.305, 0.9268, 1.305, 0.9268, 0.9978, 0.9741, 0.9978, 1.116, 1.305, 1.069, 1.305, 1.069, 0.9978, 1.116, 0.9978, 0.8794, 1.305, 0.8321, 1.305, 0.8321, 0.9978, 0.8794, 0.9978, 0.7847, 1.305, 0.7374, 1.305, 0.7373, 0.9978, 0.7847, 0.9978, 0.69, 1.305, 0.6427, 1.305, 0.6426, 0.9979, 0.69, 0.9978, 0.5953, 1.305, 0.548, 1.305, 0.5479, 0.9979, 0.5953, 0.9979])
me_cube_004.materials.append(mat_rustedmetal)
me_cube_004.use_remesh_preserve_volume = False
me_cube_004.use_remesh_preserve_attributes = False
me_cube_004.use_mirror_vertex_groups = False
me_cube_004.update()
me_cube_003 = bpy.data.meshes.new('Cube.003')
me_cube_003.from_pydata([(-0.5342, 0.196, 1.801), (-0.5342, 0.196, 2.668), (-0.4592, 0.1811, 1.801), (-0.4592, 0.1811, 2.668), (-0.3956, 0.1386, 1.801), (-0.3956, 0.1386, 2.668), (-0.3531, 0.07501, 1.801), (-0.3531, 0.07501, 2.668), (-0.3382, -8.568e-09, 1.801), (-0.3382, -8.568e-09, 2.668), (-0.3531, -0.07501, 1.801), (-0.3531, -0.07501, 2.668), (-0.3956, -0.1386, 1.801), (-0.3956, -0.1386, 2.668), (-0.4592, -0.1811, 1.801), (-0.4592, -0.1811, 2.668), (-0.5342, -0.196, 1.801), (-0.5342, -0.196, 2.668), (-0.6092, -0.1811, 1.801), (-0.6092, -0.1811, 2.668), (-0.6728, -0.1386, 1.801), (-0.6728, -0.1386, 2.668), (-0.7153, -0.07501, 1.801), (-0.7153, -0.07501, 2.668), (-0.7302, 2.338e-09, 1.801), (-0.7302, 2.338e-09, 2.668), (-0.7153, 0.07501, 1.801), (-0.7153, 0.07501, 2.668), (-0.6728, 0.1386, 1.801), (-0.6728, 0.1386, 2.668), (-0.6092, 0.1811, 1.801), (-0.6092, 0.1811, 2.668), (-0.5342, 0.1364, 2.668), (-0.482, 0.126, 2.668), (-0.4378, 0.09643, 2.668), (-0.4082, 0.05219, 2.668), (-0.3978, -5.294e-09, 2.668), (-0.4082, -0.05219, 2.668), (-0.4378, -0.09643, 2.668), (-0.482, -0.126, 2.668), (-0.5342, -0.1364, 2.668), (-0.5864, -0.126, 2.668), (-0.6306, -0.09643, 2.668), (-0.6602, -0.05219, 2.668), (-0.6706, 2.293e-09, 2.668), (-0.6602, 0.05219, 2.668), (-0.6306, 0.09643, 2.668), (-0.5864, 0.126, 2.668), (-0.5342, 0.1364, 2.323), (-0.482, 0.126, 2.323), (-0.4378, 0.09643, 2.323), (-0.4082, 0.05219, 2.323), (-0.3978, -5.294e-09, 2.323), (-0.4082, -0.05219, 2.323), (-0.4378, -0.09643, 2.323), (-0.482, -0.126, 2.323), (-0.5342, -0.1364, 2.323), (-0.5864, -0.126, 2.323), (-0.6306, -0.09643, 2.323), (-0.6602, -0.05219, 2.323), (-0.6706, 2.293e-09, 2.323), (-0.6602, 0.05219, 2.323), (-0.6306, 0.09643, 2.323), (-0.5864, 0.126, 2.323), (-0.004945, 0.196, 1.801), (-0.004945, 0.196, 2.668), (0.07007, 0.1811, 1.801), (0.07007, 0.1811, 2.668), (0.1337, 0.1386, 1.801), (0.1337, 0.1386, 2.668), (0.1762, 0.07501, 1.801), (0.1762, 0.07501, 2.668), (0.1911, -8.568e-09, 1.801), (0.1911, -8.568e-09, 2.668), (0.1762, -0.07501, 1.801), (0.1762, -0.07501, 2.668), (0.1337, -0.1386, 1.801), (0.1337, -0.1386, 2.668), (0.07007, -0.1811, 1.801), (0.07007, -0.1811, 2.668), (-0.004945, -0.196, 1.801), (-0.004945, -0.196, 2.668), (-0.07996, -0.1811, 1.801), (-0.07996, -0.1811, 2.668), (-0.1436, -0.1386, 1.801), (-0.1436, -0.1386, 2.668), (-0.186, -0.07501, 1.801), (-0.186, -0.07501, 2.668), (-0.201, 2.338e-09, 1.801), (-0.201, 2.338e-09, 2.668), (-0.186, 0.07501, 1.801), (-0.186, 0.07501, 2.668), (-0.1436, 0.1386, 1.801), (-0.1436, 0.1386, 2.668), (-0.07996, 0.1811, 1.801), (-0.07996, 0.1811, 2.668), (-0.004945, 0.1364, 2.668), (0.04724, 0.126, 2.668), (0.09148, 0.09643, 2.668), (0.121, 0.05219, 2.668), (0.1314, -5.294e-09, 2.668), (0.121, -0.05219, 2.668), (0.09148, -0.09643, 2.668), (0.04724, -0.126, 2.668), (-0.004945, -0.1364, 2.668), (-0.05713, -0.126, 2.668), (-0.1014, -0.09643, 2.668), (-0.1309, -0.05219, 2.668), (-0.1413, 2.293e-09, 2.668), (-0.1309, 0.05219, 2.668), (-0.1014, 0.09643, 2.668), (-0.05713, 0.126, 2.668), (-0.004945, 0.1364, 2.323), (0.04724, 0.126, 2.323), (0.09148, 0.09643, 2.323), (0.121, 0.05219, 2.323), (0.1314, -5.294e-09, 2.323), (0.121, -0.05219, 2.323), (0.09148, -0.09643, 2.323), (0.04724, -0.126, 2.323), (-0.004945, -0.1364, 2.323), (-0.05713, -0.126, 2.323), (-0.1014, -0.09643, 2.323), (-0.1309, -0.05219, 2.323), (-0.1413, 2.293e-09, 2.323), (-0.1309, 0.05219, 2.323), (-0.1014, 0.09643, 2.323), (-0.05713, 0.126, 2.323)], [], [(0, 1, 3, 2), (2, 3, 5, 4), (4, 5, 7, 6), (6, 7, 9, 8), (8, 9, 11, 10), (10, 11, 13, 12), (12, 13, 15, 14), (14, 15, 17, 16), (16, 17, 19, 18), (18, 19, 21, 20), (20, 21, 23, 22), (22, 23, 25, 24), (24, 25, 27, 26), (26, 27, 29, 28), (21, 19, 41, 42), (30, 31, 1, 0), (28, 29, 31, 30), (36, 35, 51, 52), (5, 3, 33, 34), (27, 25, 44, 45), (11, 9, 36, 37), (1, 31, 47, 32), (3, 1, 32, 33), (17, 15, 39, 40), (23, 21, 42, 43), (7, 5, 34, 35), (29, 27, 45, 46), (13, 11, 37, 38), (19, 17, 40, 41), (25, 23, 43, 44), (9, 7, 35, 36), (31, 29, 46, 47), (15, 13, 38, 39), (49, 48, 63, 62, 61, 60, 59, 58, 57, 56, 55, 54, 53, 52, 51, 50), (47, 46, 62, 63), (34, 33, 49, 50), (45, 44, 60, 61), (43, 42, 58, 59), (41, 40, 56, 57), (39, 38, 54, 55), (37, 36, 52, 53), (32, 47, 63, 48), (35, 34, 50, 51), (46, 45, 61, 62), (33, 32, 48, 49), (44, 43, 59, 60), (42, 41, 57, 58), (40, 39, 55, 56), (38, 37, 53, 54), (64, 65, 67, 66), (66, 67, 69, 68), (68, 69, 71, 70), (70, 71, 73, 72), (72, 73, 75, 74), (74, 75, 77, 76), (76, 77, 79, 78), (78, 79, 81, 80), (80, 81, 83, 82), (82, 83, 85, 84), (84, 85, 87, 86), (86, 87, 89, 88), (88, 89, 91, 90), (90, 91, 93, 92), (85, 83, 105, 106), (94, 95, 65, 64), (92, 93, 95, 94), (100, 99, 115, 116), (69, 67, 97, 98), (91, 89, 108, 109), (75, 73, 100, 101), (65, 95, 111, 96), (67, 65, 96, 97), (81, 79, 103, 104), (87, 85, 106, 107), (71, 69, 98, 99), (93, 91, 109, 110), (77, 75, 101, 102), (83, 81, 104, 105), (89, 87, 107, 108), (73, 71, 99, 100), (95, 93, 110, 111), (79, 77, 102, 103), (113, 112, 127, 126, 125, 124, 123, 122, 121, 120, 119, 118, 117, 116, 115, 114), (111, 110, 126, 127), (98, 97, 113, 114), (109, 108, 124, 125), (107, 106, 122, 123), (105, 104, 120, 121), (103, 102, 118, 119), (101, 100, 116, 117), (96, 111, 127, 112), (99, 98, 114, 115), (110, 109, 125, 126), (97, 96, 112, 113), (108, 107, 123, 124), (106, 105, 121, 122), (104, 103, 119, 120), (102, 101, 117, 118)])
me_cube_003.polygons.foreach_set('use_smooth', [True] * 98)
_uv = me_cube_003.uv_layers.new(name='UVMap')
_uv.uv.foreach_set('vector', [-0.3174, -0.5471, -0.3174, 0.2242, -0.3854, 0.2242, -0.3854, -0.5471, -0.3854, -0.5471, -0.3854, 0.2242, -0.4535, 0.2242, -0.4535, -0.5471, -0.4535, -0.5471, -0.4535, 0.2242, -0.5215, 0.2242, -0.5215, -0.5471, -0.5215, -0.5471, -0.5215, 0.2242, -0.5896, 0.2242, -0.5896, -0.5471, 0.4994, -0.5471, 0.4994, 0.2242, 0.4313, 0.2242, 0.4313, -0.5471, 0.4313, -0.5471, 0.4313, 0.2242, 0.3633, 0.2242, 0.3633, -0.5471, 0.3633, -0.5471, 0.3633, 0.2242, 0.2952, 0.2242, 0.2952, -0.5471, 0.2952, -0.5471, 0.2952, 0.2242, 0.2272, 0.2242, 0.2272, -0.5471, 0.2272, -0.5471, 0.2272, 0.2242, 0.1591, 0.2242, 0.1591, -0.5471, 0.1591, -0.5471, 0.1591, 0.2242, 0.09103, 0.2242, 0.09102, -0.5471, 0.09102, -0.5471, 0.09103, 0.2242, 0.02296, 0.2242, 0.02296, -0.5471, 0.02296, -0.5471, 0.02296, 0.2242, -0.0451, 0.2242, -0.0451, -0.5471, -0.0451, -0.5471, -0.0451, 0.2242, -0.1132, 0.2242, -0.1132, -0.5471, -0.1132, -0.5471, -0.1132, 0.2242, -0.1812, 0.2242, -0.1812, -0.5471, -0.5154, 1.024, -0.4526, 0.9978, -0.4422, 1.05, -0.4859, 1.068, -0.2493, -0.5471, -0.2493, 0.2242, -0.3174, 0.2242, -0.3174, -0.5471, -0.1812, -0.5471, -0.1812, 0.2242, -0.2493, 0.2242, -0.2493, -0.5471, 1.258, 0.2242, 1.211, 0.2242, 1.211, -0.08286, 1.258, -0.08286, -0.3216, 1.314, -0.3845, 1.34, -0.3948, 1.288, -0.3511, 1.27, -0.5896, 1.203, -0.5896, 1.135, -0.5375, 1.145, -0.5375, 1.193, -0.2474, 1.135, -0.2474, 1.203, -0.2995, 1.193, -0.2995, 1.145, -0.4526, 1.34, -0.5154, 1.314, -0.4859, 1.27, -0.4422, 1.288, -0.3845, 1.34, -0.4526, 1.34, -0.4422, 1.288, -0.3948, 1.288, -0.3845, 0.9978, -0.3216, 1.024, -0.3511, 1.068, -0.3948, 1.05, -0.5636, 1.072, -0.5154, 1.024, -0.4859, 1.068, -0.5194, 1.102, -0.2735, 1.266, -0.3216, 1.314, -0.3511, 1.27, -0.3176, 1.236, -0.5636, 1.266, -0.5896, 1.203, -0.5375, 1.193, -0.5194, 1.236, -0.2735, 1.072, -0.2474, 1.135, -0.2995, 1.145, -0.3176, 1.102, -0.4526, 0.9978, -0.3845, 0.9978, -0.3948, 1.05, -0.4422, 1.05, -0.5896, 1.135, -0.5636, 1.072, -0.5194, 1.102, -0.5375, 1.145, -0.2474, 1.203, -0.2735, 1.266, -0.3176, 1.236, -0.2995, 1.193, -0.5154, 1.314, -0.5636, 1.266, -0.5194, 1.236, -0.4859, 1.27, -0.3216, 1.024, -0.2735, 1.072, -0.3176, 1.102, -0.3511, 1.068, 1.402, 1.475, 1.355, 1.475, 1.311, 1.457, 1.278, 1.424, 1.259, 1.38, 1.259, 1.332, 1.278, 1.289, 1.311, 1.255, 1.355, 1.237, 1.402, 1.237, 1.446, 1.255, 1.479, 1.289, 1.497, 1.332, 1.497, 1.38, 1.479, 1.424, 1.446, 1.457, 1.021, 0.2242, 0.9741, 0.2242, 0.9741, -0.08287, 1.021, -0.08287, 1.164, 0.2242, 1.116, 0.2242, 1.116, -0.08287, 1.164, -0.08287, 0.9268, 0.2242, 0.8794, 0.2242, 0.8794, -0.08287, 0.9268, -0.08287, 0.8321, 0.2242, 0.7847, 0.2242, 0.7847, -0.08287, 0.8321, -0.08287, 0.7374, 0.2242, 0.69, 0.2242, 0.69, -0.08287, 0.7374, -0.08287, 0.6427, 0.2242, 0.5953, 0.2242, 0.5953, -0.08286, 0.6427, -0.08286, 0.548, 0.2242, 0.5006, 0.2242, 0.5006, -0.08284, 0.5479, -0.08285, 1.069, 0.2242, 1.021, 0.2242, 1.021, -0.08287, 1.069, -0.08287, 1.211, 0.2242, 1.164, 0.2242, 1.164, -0.08287, 1.211, -0.08286, 0.9741, 0.2242, 0.9268, 0.2242, 0.9268, -0.08287, 0.9741, -0.08287, 1.116, 0.2242, 1.069, 0.2242, 1.069, -0.08287, 1.116, -0.08287, 0.8794, 0.2242, 0.8321, 0.2242, 0.8321, -0.08287, 0.8794, -0.08287, 0.7847, 0.2242, 0.7374, 0.2242, 0.7374, -0.08287, 0.7847, -0.08287, 0.69, 0.2242, 0.6427, 0.2242, 0.6427, -0.08286, 0.69, -0.08287, 0.5953, 0.2242, 0.548, 0.2242, 0.5479, -0.08285, 0.5953, -0.08286, 0.7728, 0.2254, 0.7729, 0.9967, 0.7048, 0.9967, 0.7048, 0.2254, 0.7048, 0.2254, 0.7048, 0.9967, 0.6367, 0.9967, 0.6367, 0.2254, 0.6367, 0.2254, 0.6367, 0.9967, 0.5687, 0.9967, 0.5687, 0.2254, 0.5687, 0.2254, 0.5687, 0.9967, 0.5006, 0.9967, 0.5006, 0.2254, 1.59, 0.2254, 1.59, 0.9967, 1.522, 0.9967, 1.522, 0.2254, 1.522, 0.2254, 1.522, 0.9967, 1.453, 0.9967, 1.453, 0.2254, 1.453, 0.2254, 1.453, 0.9967, 1.385, 0.9967, 1.385, 0.2254, 1.385, 0.2254, 1.385, 0.9967, 1.317, 0.9967, 1.317, 0.2254, 1.317, 0.2254, 1.317, 0.9967, 1.249, 0.9967, 1.249, 0.2254, 1.249, 0.2254, 1.249, 0.9967, 1.181, 0.9967, 1.181, 0.2254, 1.181, 0.2254, 1.181, 0.9967, 1.113, 0.9967, 1.113, 0.2254, 1.113, 0.2254, 1.113, 0.9967, 1.045, 0.9967, 1.045, 0.2254, 1.045, 0.2254, 1.045, 0.9967, 0.977, 0.9967, 0.977, 0.2254, 0.977, 0.2254, 0.977, 0.9967, 0.909, 0.9967, 0.909, 0.2254, -0.172, 1.024, -0.1092, 0.9978, -0.09881, 1.05, -0.1426, 1.068, 0.8409, 0.2254, 0.8409, 0.9967, 0.7729, 0.9967, 0.7728, 0.2254, 0.909, 0.2254, 0.909, 0.9967, 0.8409, 0.9967, 0.8409, 0.2254, 1.258, -0.2401, 1.211, -0.2401, 1.211, -0.5471, 1.258, -0.5471, 0.02179, 1.314, -0.0411, 1.34, -0.05145, 1.288, -0.007706, 1.27, -0.2462, 1.203, -0.2462, 1.135, -0.1942, 1.145, -0.1942, 1.193, 0.09594, 1.135, 0.09594, 1.203, 0.04388, 1.193, 0.04388, 1.145, -0.1092, 1.34, -0.172, 1.314, -0.1426, 1.27, -0.09881, 1.288, -0.0411, 1.34, -0.1092, 1.34, -0.09881, 1.288, -0.05145, 1.288, -0.0411, 0.9978, 0.02178, 1.024, -0.007717, 1.068, -0.05146, 1.05, -0.2202, 1.072, -0.172, 1.024, -0.1426, 1.068, -0.176, 1.102, 0.06992, 1.266, 0.02179, 1.314, -0.007706, 1.27, 0.02578, 1.236, -0.2202, 1.266, -0.2462, 1.203, -0.1942, 1.193, -0.176, 1.236, 0.0699, 1.072, 0.09594, 1.135, 0.04388, 1.145, 0.02576, 1.102, -0.1092, 0.9978, -0.0411, 0.9978, -0.05146, 1.05, -0.09881, 1.05, -0.2462, 1.135, -0.2202, 1.072, -0.176, 1.102, -0.1942, 1.145, 0.09597, 1.203, 0.06992, 1.266, 0.02578, 1.236, 0.0439, 1.193, -0.172, 1.314, -0.2202, 1.266, -0.176, 1.236, -0.1426, 1.27, 0.02178, 1.024, 0.0699, 1.072, 0.02576, 1.102, -0.007717, 1.068, 1.446, -0.4599, 1.479, -0.4265, 1.497, -0.3827, 1.497, -0.3354, 1.479, -0.2916, 1.446, -0.2581, 1.402, -0.24, 1.355, -0.24, 1.311, -0.2581, 1.278, -0.2916, 1.259, -0.3354, 1.259, -0.3827, 1.278, -0.4265, 1.311, -0.4599, 1.355, -0.4781, 1.402, -0.4781, 1.021, -0.2401, 0.9741, -0.2401, 0.9741, -0.5471, 1.021, -0.5471, 1.164, -0.2401, 1.116, -0.2401, 1.116, -0.5471, 1.164, -0.5471, 0.9268, -0.2401, 0.8794, -0.2401, 0.8794, -0.5471, 0.9268, -0.5471, 0.8321, -0.2401, 0.7847, -0.2401, 0.7847, -0.5471, 0.8321, -0.5471, 0.7374, -0.24, 0.69, -0.24, 0.69, -0.5471, 0.7374, -0.5471, 0.6427, -0.24, 0.5953, -0.24, 0.5953, -0.5471, 0.6427, -0.5471, 0.548, -0.24, 0.5006, -0.24, 0.5006, -0.5471, 0.5479, -0.5471, 1.069, -0.2401, 1.021, -0.2401, 1.021, -0.5471, 1.069, -0.5471, 1.211, -0.2401, 1.164, -0.2401, 1.164, -0.5471, 1.211, -0.5471, 0.9741, -0.2401, 0.9268, -0.2401, 0.9268, -0.5471, 0.9741, -0.5471, 1.116, -0.2401, 1.069, -0.2401, 1.069, -0.5471, 1.116, -0.5471, 0.8794, -0.2401, 0.8321, -0.2401, 0.8321, -0.5471, 0.8794, -0.5471, 0.7847, -0.2401, 0.7374, -0.24, 0.7374, -0.5471, 0.7847, -0.5471, 0.69, -0.24, 0.6427, -0.24, 0.6427, -0.5471, 0.69, -0.5471, 0.5953, -0.24, 0.548, -0.24, 0.5479, -0.5471, 0.5953, -0.5471])
me_cube_003.materials.append(mat_rustedmetal)
me_cube_003.use_remesh_preserve_volume = False
me_cube_003.use_remesh_preserve_attributes = False
me_cube_003.use_mirror_vertex_groups = False
me_cube_003.update()
me_cube_002 = bpy.data.meshes.new('Cube.002')
me_cube_002.from_pydata([(0.2172, -0.3248, 1.901), (0.2172, 0.3248, 1.901), (0.2943, 0.3248, 1.901), (0.2943, -0.3248, 1.901), (0.09772, 0.3248, 2.442), (0.09772, -0.3248, 2.442), (0.1296, 0.3248, 2.498), (0.1296, -0.3248, 2.498), (0.08711, 0.3248, 2.545), (0.08711, -0.3248, 2.545), (0.04694, 0.3248, 2.566), (0.04694, -0.3248, 2.566), (-0.2172, -0.3248, 1.901), (-0.2172, 0.3248, 1.901), (-0.2943, 0.3248, 1.901), (-0.2943, -0.3248, 1.901), (0.0, -0.3248, 2.498), (0.0, 0.3248, 2.498), (-0.09772, 0.3248, 2.442), (-0.09772, -0.3248, 2.442), (-0.1296, 0.3248, 2.498), (-0.1296, -0.3248, 2.498), (-0.08711, 0.3248, 2.545), (-0.08711, -0.3248, 2.545), (-0.04694, 0.3248, 2.566), (-0.04694, -0.3248, 2.566), (0.0, 0.3248, 2.572), (0.0, -0.3248, 2.572), (0.3453, -0.3453, 1.138), (0.3453, -0.3453, 1.861), (0.1151, -0.3453, 1.138), (0.1151, -0.3453, 1.861), (0.3453, -0.1151, 1.138), (0.3453, -0.1151, 1.861), (0.2916, -0.3453, 1.138), (0.2916, -0.3453, 1.861), (0.2916, -0.1151, 1.138), (0.2916, -0.1151, 1.861), (0.1151, -0.2901, 1.861), (0.3453, -0.2901, 1.138), (0.3453, -0.2901, 1.861), (0.1151, -0.2901, 1.138), (0.2916, -0.2901, 1.138), (0.2916, -0.2901, 1.861), (0.1151, -0.3563, 1.138), (0.1151, -0.3563, 1.861), (0.1151, -0.2791, 1.861), (0.1151, -0.2791, 1.138), (0.08838, -0.3563, 1.138), (0.08838, -0.3563, 1.861), (0.08838, -0.2791, 1.861), (0.08838, -0.2791, 1.138), (0.3552, -0.1151, 1.138), (0.3552, -0.1151, 1.861), (0.2817, -0.1151, 1.138), (0.2817, -0.1151, 1.861), (0.3552, -0.08052, 1.138), (0.3552, -0.08052, 1.861), (0.2817, -0.08052, 1.138), (0.2817, -0.08052, 1.861), (-0.3453, -0.3453, 1.138), (-0.3453, -0.3453, 1.861), (-0.1151, -0.3453, 1.138), (-0.1151, -0.3453, 1.861), (-0.3453, -0.1151, 1.138), (-0.3453, -0.1151, 1.861), (-0.2916, -0.3453, 1.138), (-0.2916, -0.3453, 1.861), (-0.2916, -0.1151, 1.138), (-0.2916, -0.1151, 1.861), (-0.1151, -0.2901, 1.861), (-0.3453, -0.2901, 1.138), (-0.3453, -0.2901, 1.861), (-0.1151, -0.2901, 1.138), (-0.2916, -0.2901, 1.138), (-0.2916, -0.2901, 1.861), (-0.1151, -0.3563, 1.138), (-0.1151, -0.3563, 1.861), (-0.1151, -0.2791, 1.861), (-0.1151, -0.2791, 1.138), (-0.08838, -0.3563, 1.138), (-0.08838, -0.3563, 1.861), (-0.08838, -0.2791, 1.861), (-0.08838, -0.2791, 1.138), (-0.3552, -0.1151, 1.138), (-0.3552, -0.1151, 1.861), (-0.2817, -0.1151, 1.138), (-0.2817, -0.1151, 1.861), (-0.3552, -0.08052, 1.138), (-0.3552, -0.08052, 1.861), (-0.2817, -0.08052, 1.138), (-0.2817, -0.08052, 1.861), (0.3453, 0.3453, 1.138), (0.3453, 0.3453, 1.861), (0.1151, 0.3453, 1.138), (0.1151, 0.3453, 1.861), (0.3453, 0.1151, 1.138), (0.3453, 0.1151, 1.861), (0.2916, 0.3453, 1.138), (0.2916, 0.3453, 1.861), (0.2916, 0.1151, 1.138), (0.2916, 0.1151, 1.861), (0.1151, 0.2901, 1.861), (0.3453, 0.2901, 1.138), (0.3453, 0.2901, 1.861), (0.1151, 0.2901, 1.138), (0.2916, 0.2901, 1.138), (0.2916, 0.2901, 1.861), (0.1151, 0.3563, 1.138), (0.1151, 0.3563, 1.861), (0.1151, 0.2791, 1.861), (0.1151, 0.2791, 1.138), (0.08838, 0.3563, 1.138), (0.08838, 0.3563, 1.861), (0.08838, 0.2791, 1.861), (0.08838, 0.2791, 1.138), (0.3552, 0.1151, 1.138), (0.3552, 0.1151, 1.861), (0.2817, 0.1151, 1.138), (0.2817, 0.1151, 1.861), (0.3552, 0.08052, 1.138), (0.3552, 0.08052, 1.861), (0.2817, 0.08052, 1.138), (0.2817, 0.08052, 1.861), (-0.3453, 0.3453, 1.138), (-0.3453, 0.3453, 1.861), (-0.1151, 0.3453, 1.138), (-0.1151, 0.3453, 1.861), (-0.3453, 0.1151, 1.138), (-0.3453, 0.1151, 1.861), (-0.2916, 0.3453, 1.138), (-0.2916, 0.3453, 1.861), (-0.2916, 0.1151, 1.138), (-0.2916, 0.1151, 1.861), (-0.1151, 0.2901, 1.861), (-0.3453, 0.2901, 1.138), (-0.3453, 0.2901, 1.861), (-0.1151, 0.2901, 1.138), (-0.2916, 0.2901, 1.138), (-0.2916, 0.2901, 1.861), (-0.1151, 0.3563, 1.138), (-0.1151, 0.3563, 1.861), (-0.1151, 0.2791, 1.861), (-0.1151, 0.2791, 1.138), (-0.08838, 0.3563, 1.138), (-0.08838, 0.3563, 1.861), (-0.08838, 0.2791, 1.861), (-0.08838, 0.2791, 1.138), (-0.3552, 0.1151, 1.138), (-0.3552, 0.1151, 1.861), (-0.2817, 0.1151, 1.138), (-0.2817, 0.1151, 1.861), (-0.3552, 0.08052, 1.138), (-0.3552, 0.08052, 1.861), (-0.2817, 0.08052, 1.138), (-0.2817, 0.08052, 1.861), (-0.3453, -0.3453, -0.3453), (-0.3453, 0.3453, -0.3453), (0.3453, 0.3453, -0.3453), (0.3453, -0.3453, -0.3453), (-0.3453, -0.3453, 1.063), (-0.3453, 0.3453, 1.063), (0.3453, 0.3453, 1.063), (0.3453, -0.3453, 1.063), (-0.3931, -0.3931, 1.063), (-0.3931, 0.3931, 1.063), (0.3931, 0.3931, 1.063), (0.3931, -0.3931, 1.063), (-0.3931, -0.3931, 1.171), (-0.3931, 0.3931, 1.171), (0.3931, 0.3931, 1.171), (0.3931, -0.3931, 1.171), (-0.2506, -0.2506, 0.06024), (-0.2506, 0.2506, 0.06024), (0.2506, 0.2506, 0.06024), (0.2506, -0.2506, 0.06024), (0.2506, -0.2506, 1.171), (0.2506, 0.2506, 1.171), (-0.2506, 0.2506, 1.171), (-0.2506, -0.2506, 1.171), (-0.3931, -0.3931, 1.844), (-0.3931, 0.3931, 1.844), (0.3931, 0.3931, 1.844), (0.3931, -0.3931, 1.844), (0.1864, -0.1864, 1.844), (0.1864, 0.1864, 1.844), (-0.1864, 0.1864, 1.844), (-0.1864, -0.1864, 1.844), (-0.3931, -0.3931, 1.905), (-0.3931, 0.3931, 1.905), (0.3931, 0.3931, 1.905), (0.3931, -0.3931, 1.905), (0.1864, -0.1864, 1.905), (0.1864, 0.1864, 1.905), (-0.1864, 0.1864, 1.905), (-0.1864, -0.1864, 1.905)], [], [(16, 17, 1, 0), (17, 4, 2, 1), (4, 5, 3, 2), (5, 16, 0, 3), (16, 5, 7, 9, 11, 27), (4, 6, 7, 5), (4, 17, 26, 10, 8, 6), (16, 12, 13, 17), (17, 13, 14, 18), (18, 14, 15, 19), (19, 15, 12, 16), (16, 27, 25, 23, 21, 19), (18, 19, 21, 20), (18, 20, 22, 24, 26, 17), (39, 40, 29, 28), (34, 35, 31, 30), (28, 29, 35, 34), (37, 55, 54, 36), (41, 47, 46, 38), (32, 33, 40, 39), (37, 36, 42, 43), (38, 43, 42, 41), (47, 51, 50, 46), (31, 45, 44, 30), (49, 50, 51, 48), (45, 49, 48, 44), (55, 59, 58, 54), (32, 52, 53, 33), (57, 56, 58, 59), (52, 56, 57, 53), (71, 60, 61, 72), (66, 62, 63, 67), (60, 66, 67, 61), (69, 68, 86, 87), (73, 70, 78, 79), (64, 71, 72, 65), (69, 75, 74, 68), (70, 73, 74, 75), (79, 78, 82, 83), (63, 62, 76, 77), (81, 80, 83, 82), (77, 76, 80, 81), (87, 86, 90, 91), (64, 65, 85, 84), (89, 91, 90, 88), (84, 85, 89, 88), (103, 92, 93, 104), (98, 94, 95, 99), (92, 98, 99, 93), (101, 100, 118, 119), (105, 102, 110, 111), (96, 103, 104, 97), (101, 107, 106, 100), (102, 105, 106, 107), (111, 110, 114, 115), (95, 94, 108, 109), (113, 112, 115, 114), (109, 108, 112, 113), (119, 118, 122, 123), (96, 97, 117, 116), (121, 123, 122, 120), (116, 117, 121, 120), (135, 136, 125, 124), (130, 131, 127, 126), (124, 125, 131, 130), (133, 151, 150, 132), (137, 143, 142, 134), (128, 129, 136, 135), (133, 132, 138, 139), (134, 139, 138, 137), (143, 147, 146, 142), (127, 141, 140, 126), (145, 146, 147, 144), (141, 145, 144, 140), (151, 155, 154, 150), (128, 148, 149, 129), (153, 152, 154, 155), (148, 152, 153, 149), (160, 161, 157, 156), (161, 162, 158, 157), (162, 163, 159, 158), (163, 160, 156, 159), (160, 163, 167, 164), (164, 167, 171, 168), (163, 162, 166, 167), (162, 161, 165, 166), (161, 160, 164, 165), (168, 171, 176, 179), (167, 166, 170, 171), (166, 165, 169, 170), (165, 164, 168, 169), (175, 174, 173, 172), (176, 177, 174, 175), (169, 168, 179, 178), (171, 170, 177, 176), (170, 169, 178, 177), (178, 179, 172, 173), (177, 178, 173, 174), (179, 176, 175, 172), (180, 187, 184, 183), (181, 186, 187, 180), (183, 184, 185, 182), (182, 185, 186, 181), (188, 191, 192, 195), (189, 188, 195, 194), (191, 190, 193, 192), (190, 189, 194, 193), (185, 184, 192, 193), (187, 186, 194, 195), (186, 185, 193, 194), (184, 187, 195, 192), (180, 183, 191, 188), (183, 182, 190, 191), (182, 181, 189, 190), (181, 180, 188, 189)])
_uv = me_cube_002.uv_layers.new(name='UVMap')
_uv.uv.foreach_set('vector', [0.3367, 0.4421, 0.8572, 0.4421, 0.8572, 0.9516, 0.3367, 0.9516, 1.096, 1.678, 1.018, 1.632, 0.8604, 1.199, 0.9222, 1.199, 0.8572, 1.416, 0.3367, 1.416, 0.3367, 0.9548, 0.8572, 0.9548, 1.649, 1.632, 1.571, 1.678, 1.745, 1.199, 1.807, 1.199, 1.571, 1.678, 1.649, 1.632, 1.675, 1.678, 1.641, 1.715, 1.609, 1.732, 1.571, 1.737, 0.8572, 1.416, 0.8572, 1.468, 0.3367, 1.468, 0.3367, 1.416, 1.018, 1.632, 1.096, 1.678, 1.096, 1.737, 1.059, 1.732, 1.026, 1.715, 0.9924, 1.678, 0.3367, 0.4421, 0.3367, -0.06739, 0.8572, -0.06739, 0.8572, 0.4421, 1.096, 1.678, 1.27, 1.199, 1.332, 1.199, 1.175, 1.632, 1.464, -0.5316, 1.464, -0.07058, 0.9437, -0.07058, 0.9437, -0.5316, 1.493, 1.632, 1.335, 1.199, 1.397, 1.199, 1.571, 1.678, 1.571, 1.678, 1.571, 1.737, 1.533, 1.732, 1.501, 1.715, 1.467, 1.678, 1.493, 1.632, 1.464, -0.5316, 0.9437, -0.5316, 0.9437, -0.5838, 1.464, -0.5838, 1.175, 1.632, 1.2, 1.678, 1.166, 1.715, 1.134, 1.732, 1.096, 1.737, 1.096, 1.678, 1.723, -1.199, 1.723, -0.6202, 1.679, -0.6202, 1.679, -1.199, 1.636, -1.199, 1.636, -0.6202, 1.494, -0.6202, 1.494, -1.199, 1.679, -1.199, 1.679, -0.6202, 1.636, -0.6202, 1.636, -1.199, 2.13, -0.6202, 2.122, -0.6202, 2.122, -1.199, 2.13, -1.199, 2.151, -0.0165, 2.159, -0.0165, 2.159, 0.5626, 2.151, 0.5626, 1.863, -1.199, 1.863, -0.6202, 1.723, -0.6202, 1.723, -1.199, 1.866, 1.145, 1.866, 0.5658, 2.006, 0.5658, 2.006, 1.145, 2.147, 1.145, 2.006, 1.145, 2.006, 0.5658, 2.147, 0.5658, 2.159, -0.0165, 2.181, -0.0165, 2.181, 0.5626, 2.159, 0.5626, 2.273, 0.5626, 2.264, 0.5626, 2.264, -0.0165, 2.273, -0.0165, 2.243, 0.5626, 2.181, 0.5626, 2.181, -0.0165, 2.243, -0.0165, 2.264, 0.5626, 2.243, 0.5626, 2.243, -0.0165, 2.264, -0.0165, 2.122, -0.6202, 2.094, -0.6202, 2.094, -1.199, 2.122, -1.199, 2.0, -1.199, 2.008, -1.199, 2.008, -0.6202, 2.0, -0.6202, 2.036, -0.6202, 2.036, -1.199, 2.094, -1.199, 2.094, -0.6202, 2.008, -1.199, 2.036, -1.199, 2.036, -0.6202, 2.008, -0.6202, 1.634, -0.5988, 1.678, -0.5988, 1.678, -0.01969, 1.634, -0.01969, 1.721, -0.5988, 1.863, -0.5988, 1.863, -0.01969, 1.721, -0.01969, 1.678, -0.5988, 1.721, -0.5988, 1.721, -0.01969, 1.678, -0.01969, 1.999, 0.5626, 1.999, -0.01649, 2.007, -0.01649, 2.007, 0.5626, 2.217, 1.199, 2.217, 1.778, 2.208, 1.778, 2.208, 1.199, 1.494, -0.5988, 1.634, -0.5988, 1.634, -0.01969, 1.494, -0.01969, 2.092, 1.778, 1.951, 1.778, 1.951, 1.199, 2.092, 1.199, 1.81, 1.778, 1.81, 1.199, 1.951, 1.199, 1.951, 1.778, 2.208, 1.199, 2.208, 1.778, 2.187, 1.778, 2.187, 1.199, 2.095, 1.778, 2.095, 1.199, 2.104, 1.199, 2.104, 1.778, 2.125, 1.778, 2.125, 1.199, 2.187, 1.199, 2.187, 1.778, 2.104, 1.778, 2.104, 1.199, 2.125, 1.199, 2.125, 1.778, 2.007, 0.5626, 2.007, -0.01649, 2.035, -0.01649, 2.035, 0.5626, 2.129, -0.01649, 2.129, 0.5626, 2.121, 0.5626, 2.121, -0.01649, 2.094, 0.5626, 2.035, 0.5626, 2.035, -0.01649, 2.094, -0.01649, 2.121, -0.01649, 2.121, 0.5626, 2.094, 0.5626, 2.094, -0.01649, 1.634, 0.5658, 1.678, 0.5658, 1.678, 1.145, 1.634, 1.145, 1.721, 0.5658, 1.863, 0.5658, 1.863, 1.145, 1.721, 1.145, 1.678, 0.5658, 1.721, 0.5658, 1.721, 1.145, 1.678, 1.145, 1.867, -0.6202, 1.867, -1.199, 1.874, -1.199, 1.874, -0.6202, 2.256, -1.199, 2.256, -0.6202, 2.247, -0.6202, 2.247, -1.199, 1.494, 0.5658, 1.634, 0.5658, 1.634, 1.145, 1.494, 1.145, -0.358, 1.405, -0.4982, 1.405, -0.4982, 0.8261, -0.358, 0.8261, -0.6396, 1.405, -0.6396, 0.8261, -0.4982, 0.8261, -0.4982, 1.405, 2.247, -1.199, 2.247, -0.6202, 2.225, -0.6202, 2.225, -1.199, 2.133, -0.6202, 2.133, -1.199, 2.142, -1.199, 2.142, -0.6202, 2.164, -0.6202, 2.164, -1.199, 2.225, -1.199, 2.225, -0.6202, 2.142, -0.6202, 2.142, -1.199, 2.164, -1.199, 2.164, -0.6202, 1.874, -0.6202, 1.874, -1.199, 1.902, -1.199, 1.902, -0.6202, 1.997, -1.199, 1.997, -0.6202, 1.989, -0.6202, 1.989, -1.199, 1.961, -0.6202, 1.902, -0.6202, 1.902, -1.199, 1.961, -1.199, 1.989, -1.199, 1.989, -0.6202, 1.961, -0.6202, 1.961, -1.199, 1.722, -0.01649, 1.722, 0.5626, 1.678, 0.5626, 1.678, -0.01649, 1.635, -0.01649, 1.635, 0.5626, 1.494, 0.5626, 1.494, -0.01649, 1.678, -0.01649, 1.678, 0.5626, 1.635, 0.5626, 1.635, -0.01649, 1.996, 0.5626, 1.988, 0.5626, 1.988, -0.01649, 1.996, -0.01649, 2.151, 0.5658, 2.159, 0.5658, 2.159, 1.145, 2.151, 1.145, 1.863, -0.01649, 1.863, 0.5626, 1.722, 0.5626, 1.722, -0.01649, 1.866, -0.01969, 1.866, -0.5988, 2.006, -0.5988, 2.006, -0.01969, 2.147, -0.01969, 2.006, -0.01969, 2.006, -0.5988, 2.147, -0.5988, 2.159, 0.5658, 2.181, 0.5658, 2.181, 1.145, 2.159, 1.145, 2.273, 1.145, 2.264, 1.145, 2.264, 0.5658, 2.273, 0.5658, 2.243, 1.145, 2.181, 1.145, 2.181, 0.5658, 2.243, 0.5658, 2.264, 1.145, 2.243, 1.145, 2.243, 0.5658, 2.264, 0.5658, 1.988, 0.5626, 1.96, 0.5626, 1.96, -0.01649, 1.988, -0.01649, 1.866, -0.01649, 1.874, -0.01649, 1.874, 0.5626, 1.866, 0.5626, 1.901, 0.5626, 1.901, -0.01649, 1.96, -0.01649, 1.96, 0.5626, 1.874, -0.01649, 1.901, -0.01649, 1.901, 0.5626, 1.874, 0.5626, 0.9405, -0.07058, 0.3872, -0.07058, 0.3872, -1.199, 0.9405, -1.199, 0.3872, -0.07058, -0.1662, -0.07058, -0.1662, -1.199, 0.3872, -1.199, -0.1662, -0.07058, -0.7195, -0.07058, -0.7195, -1.199, -0.1662, -1.199, -0.7195, -0.07058, -1.273, -0.07058, -1.273, -1.199, -0.7195, -1.199, 0.8988, 1.157, 1.452, 1.157, 1.49, 1.196, 0.8604, 1.196, -1.188, 1.74, -0.558, 1.74, -0.558, 1.826, -1.188, 1.826, 1.452, 1.157, 1.452, 0.6041, 1.49, 0.5658, 1.49, 1.196, 1.452, 0.6041, 0.8988, 0.6041, 0.8604, 0.5658, 1.49, 0.5658, 0.8988, 0.6041, 0.8988, 1.157, 0.8604, 1.196, 0.8604, 0.5658, -1.273, 0.8261, -0.6428, 0.8261, -0.757, 0.9403, -1.159, 0.9403, -0.558, 1.74, 0.07197, 1.74, 0.07197, 1.826, -0.558, 1.826, 0.07197, 1.74, 0.702, 1.74, 0.702, 1.826, 0.07197, 1.826, 0.702, 1.74, 1.332, 1.74, 1.332, 1.826, 0.702, 1.826, 1.737, 1.74, 1.737, 2.142, 1.335, 2.142, 1.335, 1.74, -0.06807, 0.8229, -0.4697, 0.8229, -0.4697, -0.06739, -0.06807, -0.06739, -1.273, 1.456, -1.273, 0.8261, -1.159, 0.9403, -1.159, 1.342, -0.6428, 0.8261, -0.6428, 1.456, -0.757, 1.342, -0.757, 0.9403, -0.6428, 1.456, -1.273, 1.456, -1.159, 1.342, -0.757, 1.342, -0.8713, 0.8229, -1.273, 0.8229, -1.273, -0.06739, -0.8713, -0.06739, -0.4697, 0.8229, -0.8713, 0.8229, -0.8713, -0.06739, -0.4697, -0.06739, 0.3335, 0.8229, -0.06807, 0.8229, -0.06807, -0.06739, 0.3335, -0.06739, 0.8604, 0.5626, 1.026, 0.397, 1.325, 0.397, 1.49, 0.5626, 0.8604, -0.06739, 1.026, 0.09824, 1.026, 0.397, 0.8604, 0.5626, 1.49, 0.5626, 1.325, 0.397, 1.325, 0.09824, 1.49, -0.06739, 1.49, -0.06739, 1.325, 0.09824, 1.026, 0.09824, 0.8604, -0.06739, -0.2965, 1.456, -0.2965, 0.8261, -0.1309, 0.9917, -0.1309, 1.29, 0.3335, 1.456, -0.2965, 1.456, -0.1309, 1.29, 0.1679, 1.29, -0.2965, 0.8261, 0.3335, 0.8261, 0.1679, 0.9917, -0.1309, 0.9917, 0.3335, 0.8261, 0.3335, 1.456, 0.1679, 1.29, 0.1679, 0.9917, -0.264, 1.459, 0.03473, 1.459, 0.03474, 1.508, -0.264, 1.508, -0.8615, 1.459, -0.5628, 1.459, -0.5628, 1.508, -0.8615, 1.508, -0.5628, 1.459, -0.264, 1.459, -0.264, 1.508, -0.5628, 1.508, 0.03473, 1.459, 0.3335, 1.459, 0.3335, 1.508, 0.03474, 1.508, -1.188, 1.831, -0.5581, 1.831, -0.5581, 1.88, -1.188, 1.88, -0.5581, 1.831, 0.07194, 1.83, 0.07196, 1.879, -0.5581, 1.88, 0.07194, 1.83, 0.702, 1.83, 0.702, 1.879, 0.07196, 1.879, 0.702, 1.83, 1.332, 1.83, 1.332, 1.879, 0.702, 1.879])
me_cube_002.materials.append(mat_brick)
me_cube_002.use_remesh_preserve_volume = False
me_cube_002.use_remesh_preserve_attributes = False
me_cube_002.use_mirror_vertex_groups = False
me_cube_002.update()
me_cube_001 = bpy.data.meshes.new('Cube.001')
me_cube_001.from_pydata([(0.3477, 0.5714, -0.5714), (0.3477, -0.5714, -0.5714), (-0.8989, -0.5714, -0.5714), (-0.8989, 0.5714, -0.5714), (0.3477, 0.5714, 1.177), (0.3477, -0.5714, 1.177), (-0.8989, -0.5714, 1.177), (-0.8989, 0.5714, 1.177), (0.495, 0.7161, 1.177), (0.495, -0.7161, 1.177), (-1.046, -0.7161, 1.177), (-1.046, 0.7161, 1.177), (0.495, 0.7161, 1.34), (0.495, -0.7161, 1.34), (-1.046, -0.7161, 1.34), (-1.046, 0.7161, 1.34), (0.2658, 0.4871, 1.34), (0.2658, -0.4871, 1.34), (-0.817, -0.4871, 1.34), (-0.817, 0.4871, 1.34), (0.2658, 0.4871, 2.215), (0.2658, -0.4871, 2.215), (-0.817, -0.4871, 2.215), (-0.817, 0.4871, 2.215)], [], [(7, 6, 10, 11), (0, 4, 5, 1), (1, 5, 6, 2), (2, 6, 7, 3), (4, 0, 3, 7), (11, 10, 14, 15), (6, 5, 9, 10), (4, 7, 11, 8), (5, 4, 8, 9), (15, 14, 18, 19), (10, 9, 13, 14), (8, 11, 15, 12), (9, 8, 12, 13), (19, 18, 22, 23), (14, 13, 17, 18), (12, 15, 19, 16), (13, 12, 16, 17), (20, 23, 22, 21), (18, 17, 21, 22), (16, 19, 23, 20), (17, 16, 20, 21)])
_uv = me_cube_001.uv_layers.new(name='UVMap')
_uv.uv.foreach_set('vector', [0.6419, 0.3744, -0.07867, 0.3744, -0.17, 0.2815, 0.7332, 0.2815, 0.3636, -1.375, 0.3636, -0.2725, -0.357, -0.2725, -0.357, -1.375, -0.357, -1.375, -0.357, -0.2725, -1.143, -0.2725, -1.143, -1.375, 1.87, -1.375, 1.87, -0.2725, 1.15, -0.2725, 1.15, -1.375, 0.3636, -0.2725, 0.3636, -1.375, 1.15, -1.375, 1.15, -0.2725, 1.974, 1.472, 1.974, 2.375, 1.872, 2.375, 1.871, 1.472, -0.07867, 0.3744, -0.07867, 1.16, -0.17, 1.253, -0.17, 0.2815, 0.6419, 1.16, 0.6419, 0.3744, 0.7332, 0.2815, 0.7332, 1.253, -0.07867, 1.16, 0.6419, 1.16, 0.7332, 1.253, -0.17, 1.253, -1.143, 1.185, -1.143, 0.2815, -0.9985, 0.4259, -0.9985, 1.04, 1.974, -1.375, 1.974, -0.4032, 1.871, -0.4032, 1.872, -1.375, 1.974, 0.5, 1.974, 1.472, 1.871, 1.472, 1.871, 0.5, 1.974, -0.4032, 1.974, 0.5, 1.871, 0.5, 1.871, -0.4032, -0.5288, 0.2802, -1.143, 0.2802, -1.143, -0.2712, -0.5288, -0.2712, -1.143, 0.2815, -0.1712, 0.2815, -0.3158, 0.4259, -0.9985, 0.4259, -0.1712, 1.185, -1.143, 1.185, -0.9985, 1.04, -0.3158, 1.04, -0.1712, 0.2815, -0.1712, 1.185, -0.3158, 1.04, -0.3158, 0.4259, 1.417, 0.8958, 0.7344, 0.8958, 0.7344, 0.2815, 1.417, 0.2815, 1.451, 0.2802, 0.7684, 0.2802, 0.7684, -0.2712, 1.451, -0.2712, 0.154, 0.2802, -0.5288, 0.2802, -0.5288, -0.2712, 0.154, -0.2712, 0.7684, 0.2802, 0.154, 0.2802, 0.154, -0.2712, 0.7684, -0.2712])
me_cube_001.materials.append(mat_brick)
me_cube_001.use_remesh_preserve_volume = False
me_cube_001.use_remesh_preserve_attributes = False
me_cube_001.use_mirror_vertex_groups = False
me_cube_001.update()
me_cube = bpy.data.meshes.new('Cube')
me_cube.from_pydata([(0.8989, 0.5714, -0.5714), (0.8989, -0.5714, -0.5714), (-0.8989, -0.5714, -0.5714), (-0.8989, 0.5714, -0.5714), (0.8989, 0.5714, 1.177), (0.8989, -0.5714, 1.177), (-0.8989, -0.5714, 1.177), (-0.8989, 0.5714, 1.177), (1.046, 0.7161, 1.177), (1.046, -0.7161, 1.177), (-1.046, -0.7161, 1.177), (-1.046, 0.7161, 1.177), (1.046, 0.7161, 1.34), (1.046, -0.7161, 1.34), (-1.046, -0.7161, 1.34), (-1.046, 0.7161, 1.34), (0.817, 0.4871, 1.34), (0.817, -0.4871, 1.34), (-0.817, -0.4871, 1.34), (-0.817, 0.4871, 1.34), (0.817, 0.4871, 2.215), (0.817, -0.4871, 2.215), (-0.817, -0.4871, 2.215), (-0.817, 0.4871, 2.215)], [], [(7, 6, 10, 11), (0, 4, 5, 1), (1, 5, 6, 2), (2, 6, 7, 3), (4, 0, 3, 7), (11, 10, 14, 15), (6, 5, 9, 10), (4, 7, 11, 8), (5, 4, 8, 9), (15, 14, 18, 19), (10, 9, 13, 14), (8, 11, 15, 12), (9, 8, 12, 13), (19, 18, 22, 23), (14, 13, 17, 18), (12, 15, 19, 16), (13, 12, 16, 17), (20, 23, 22, 21), (18, 17, 21, 22), (16, 19, 23, 20), (17, 16, 20, 21)])
_uv = me_cube.uv_layers.new(name='UVMap')
_uv.uv.foreach_set('vector', [0.3045, 0.4386, -0.2963, 0.4386, -0.3725, 0.3611, 0.3806, 0.3611, 0.07257, -1.021, 0.07226, -0.1016, -0.5286, -0.1018, -0.5283, -1.021, -0.5283, -1.021, -0.5286, -0.1018, -1.474, -0.1021, -1.474, -1.022, 1.619, -1.02, 1.618, -0.101, 1.018, -0.1012, 1.018, -1.021, 0.07226, -0.1016, 0.07257, -1.021, 1.018, -1.021, 1.018, -0.1012, 1.721, 1.629, 2.474, 1.629, 2.474, 1.715, 1.721, 1.715, -0.2963, 0.4386, -0.2963, 1.384, -0.3725, 1.461, -0.3725, 0.3611, 0.3045, 1.384, 0.3045, 0.4386, 0.3806, 0.3611, 0.3806, 1.461, -0.2963, 1.384, 0.3045, 1.384, 0.3806, 1.461, -0.3725, 1.461, -1.474, 1.114, -1.474, 0.3611, -1.353, 0.4816, -1.353, 0.9938, -1.233, 1.629, -0.1327, 1.629, -0.1327, 1.715, -1.233, 1.715, 0.6204, 1.629, 1.721, 1.629, 1.721, 1.715, 0.6204, 1.715, -0.1327, 1.629, 0.6204, 1.629, 0.6204, 1.715, -0.1327, 1.715, -0.9616, 0.36, -1.474, 0.36, -1.474, -0.09987, -0.9616, -0.09987, -1.474, 0.3611, -0.3736, 0.3611, -0.4942, 0.4816, -1.353, 0.4816, -0.3736, 1.114, -1.474, 1.114, -1.353, 0.9938, -0.4942, 0.9938, -0.3736, 0.3611, -0.3736, 1.114, -0.4942, 0.9938, -0.4942, 0.4816, -0.3736, 1.628, -1.233, 1.628, -1.233, 1.115, -0.3736, 1.115, 1.269, 0.36, 0.4098, 0.36, 0.4098, -0.09987, 1.269, -0.09986, -0.1025, 0.36, -0.9616, 0.36, -0.9616, -0.09987, -0.1025, -0.09987, 0.4098, 0.36, -0.1025, 0.36, -0.1025, -0.09987, 0.4098, -0.09987])
me_cube.materials.append(mat_brick)
me_cube.use_remesh_preserve_volume = False
me_cube.use_remesh_preserve_attributes = False
me_cube.use_mirror_vertex_groups = False
me_cube.update()

# ---- objects
ob_chimney3top = bpy.data.objects.new('Chimney3Top', me_cube_005)
ob_chimney2pipes = bpy.data.objects.new('Chimney2Pipes', me_cube_004)
ob_chimney1pipes = bpy.data.objects.new('Chimney1Pipes', me_cube_003)
ob_chimney3 = bpy.data.objects.new('Chimney3', me_cube_002)
ob_chimney1 = bpy.data.objects.new('Chimney1', me_cube_001)
ob_lamp_003 = bpy.data.objects.new('Lamp.003', light_lamp_003)
ob_lamp_002 = bpy.data.objects.new('Lamp.002', light_lamp_002)
ob_lamp_001 = bpy.data.objects.new('Lamp.001', light_lamp_001)
ob_chimney2 = bpy.data.objects.new('Chimney2', me_cube)
ob_lamp = bpy.data.objects.new('Lamp', light_lamp)
ob_camera = bpy.data.objects.new('Camera', cam_camera)

# ---- transforms, parenting, visibility, modifiers, constraints
ob_chimney3top.location = (3.09, 0.0, 0.0)
ob_chimney3top.lineart.crease_threshold = 0.0
ob_chimney2pipes.location = (0.0, 0.0, 0.0)
ob_chimney2pipes.scale = (0.5855, 0.5855, 0.5855)
ob_chimney2pipes.lock_rotations_4d = False
ob_chimney2pipes.empty_display_type = 'ARROWS'
ob_chimney2pipes.lineart.crease_threshold = 0.0
ob_chimney1pipes.location = (1.505, 0.0, 0.0)
ob_chimney1pipes.scale = (0.5855, 0.5855, 0.5855)
ob_chimney1pipes.lock_rotations_4d = False
ob_chimney1pipes.empty_display_type = 'ARROWS'
ob_chimney1pipes.lineart.crease_threshold = 0.0
ob_chimney3.location = (3.09, 0.0, 0.0)
ob_chimney3.lineart.crease_threshold = 0.0
ob_chimney1.location = (1.505, 0.0, 0.0)
ob_chimney1.scale = (0.5855, 0.5855, 0.5855)
ob_chimney1.lock_rotations_4d = False
ob_chimney1.empty_display_type = 'ARROWS'
ob_chimney1.lineart.crease_threshold = 0.0
ob_lamp_003.location = (-5.14, -4.281, -2.074)
ob_lamp_003.rotation_euler = (2.542, -0.786, 4.521)
ob_lamp_003.lock_rotations_4d = False
ob_lamp_003.empty_display_type = 'ARROWS'
ob_lamp_003.color = (0.0, 0.0, 0.0, 0.0)
ob_lamp_003.lineart.crease_threshold = 0.0
ob_lamp_002.location = (-5.545, -4.281, 5.904)
ob_lamp_002.rotation_euler = (0.6503, 0.05522, 5.515)
ob_lamp_002.lock_rotations_4d = False
ob_lamp_002.empty_display_type = 'ARROWS'
ob_lamp_002.color = (0.0, 0.0, 0.0, 0.0)
ob_lamp_002.lineart.crease_threshold = 0.0
ob_lamp_001.location = (-1.211, 4.768, 5.904)
ob_lamp_001.rotation_euler = (0.6503, 0.05522, 3.918)
ob_lamp_001.lock_rotations_4d = False
ob_lamp_001.empty_display_type = 'ARROWS'
ob_lamp_001.color = (0.0, 0.0, 0.0, 0.0)
ob_lamp_001.lineart.crease_threshold = 0.0
ob_chimney2.location = (0.0, 0.0, 0.0)
ob_chimney2.scale = (0.5855, 0.5855, 0.5855)
ob_chimney2.lock_rotations_4d = False
ob_chimney2.empty_display_type = 'ARROWS'
ob_chimney2.lineart.crease_threshold = 0.0
ob_lamp.location = (4.076, 1.005, 5.904)
ob_lamp.rotation_euler = (0.6503, 0.05522, 1.866)
ob_lamp.lock_rotations_4d = False
ob_lamp.empty_display_type = 'ARROWS'
ob_lamp.color = (0.0, 0.0, 0.0, 0.0)
ob_lamp.lineart.crease_threshold = 0.0
ob_camera.location = (7.481, -6.508, 5.344)
ob_camera.rotation_euler = (1.109, 0.01082, 0.8149)
ob_camera.lock_rotations_4d = False
ob_camera.empty_display_type = 'ARROWS'
ob_camera.color = (0.0, 0.0, 0.0, 0.0)
ob_camera.display_type = 'WIRE'
ob_camera.lineart.crease_threshold = 0.0

# ---- collection membership
col_collection_1.objects.link(ob_chimney3top)
col_collection_1.objects.link(ob_chimney2pipes)
col_collection_1.objects.link(ob_chimney1pipes)
col_collection_1.objects.link(ob_chimney3)
col_collection_1.objects.link(ob_chimney1)
col_collection_1.objects.link(ob_lamp_003)
col_collection_1.objects.link(ob_lamp_002)
col_collection_1.objects.link(ob_lamp_001)
col_collection_1.objects.link(ob_chimney2)
col_collection_1.objects.link(ob_lamp)
col_collection_1.objects.link(ob_camera)

# ---- scene / render settings (as saved in the file)
scene.camera = ob_camera
scene.frame_start = 1; scene.frame_end = 250; scene.frame_set(1)
scene.render.engine = 'BLENDER_EEVEE_NEXT'
scene.render.resolution_x = 1024
scene.render.resolution_y = 1024
scene.render.dither_intensity = 0.0
scene.cycles.use_denoising = False
scene.cycles.samples = 10
scene.cycles.sampling_pattern = 'TABULATED_SOBOL'
scene.cycles.light_sampling_threshold = 0.0
scene.cycles.use_adaptive_sampling = False
scene.cycles.use_light_tree = False
scene.cycles.blur_glossy = 0.0
scene.cycles.volume_bounces = 1
scene.cycles.pixel_filter_type = 'GAUSSIAN'
scene.cycles.sample_clamp_indirect = 0.0
scene.view_settings.view_transform = 'Standard'
bpy.context.view_layer.update()
